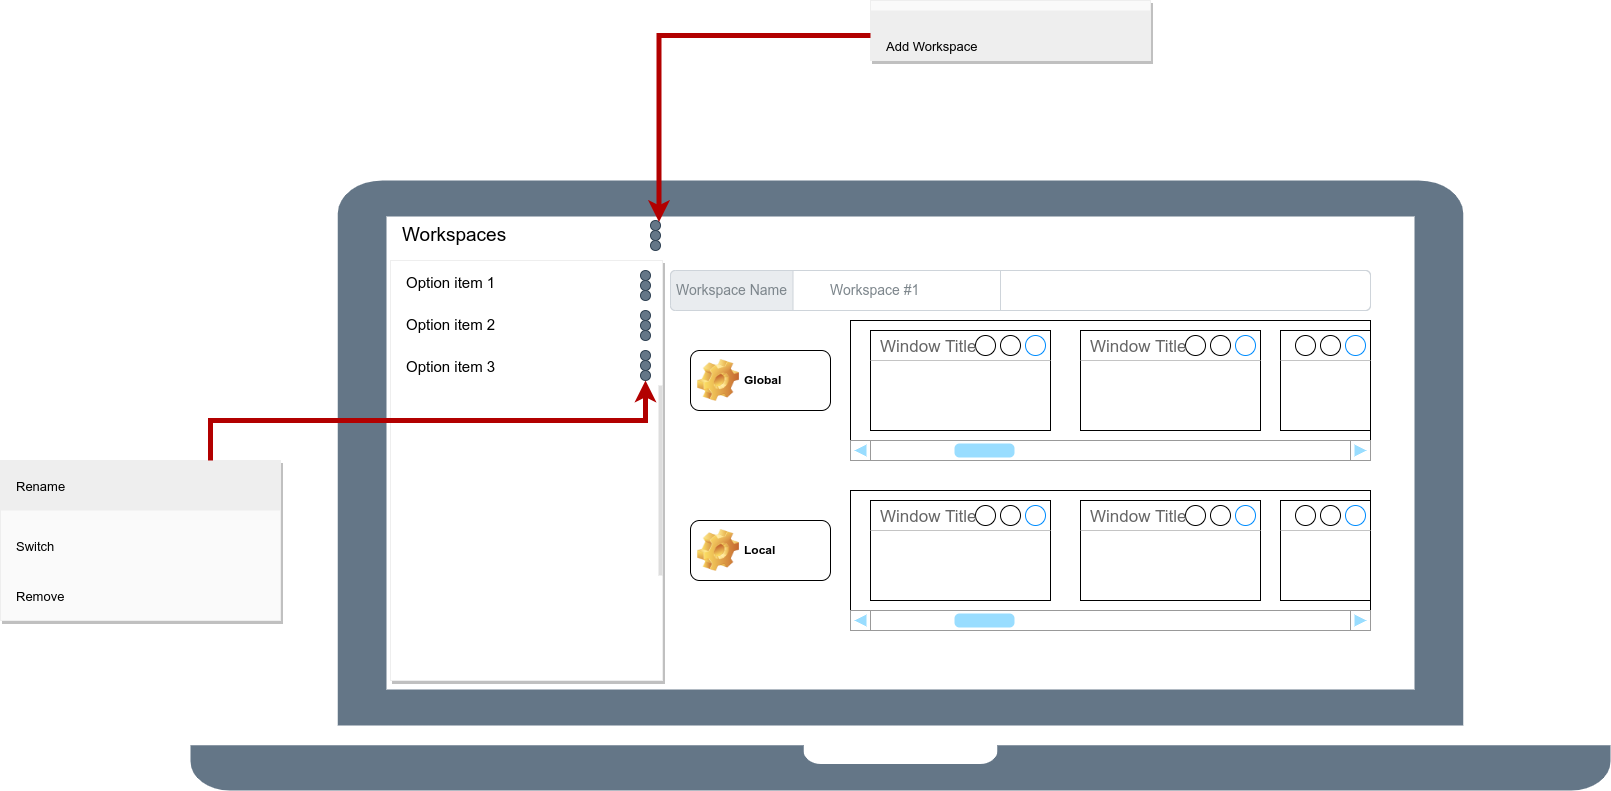

The diagram above was exported from draw.io. Its source (the exported page's mxGraphModel, read from the mxfile embedded in the PNG):
<mxGraphModel dx="2268" dy="1943" grid="1" gridSize="10" guides="1" tooltips="1" connect="1" arrows="1" fold="1" page="1" pageScale="1" pageWidth="850" pageHeight="1100" math="0" shadow="0">
  <root>
    <mxCell id="0" />
    <mxCell id="1" parent="0" />
    <mxCell id="dxZ7RwxjjiwX_X7gBGEH-75" value="" style="sketch=0;pointerEvents=1;shadow=0;dashed=0;html=1;strokeColor=#314354;fillColor=#647687;labelPosition=center;verticalLabelPosition=bottom;verticalAlign=top;align=center;outlineConnect=0;shape=mxgraph.veeam2.laptop;fontSize=19;fontColor=#ffffff;" vertex="1" parent="1">
      <mxGeometry x="-100" y="60" width="1420" height="610" as="geometry" />
    </mxCell>
    <mxCell id="dxZ7RwxjjiwX_X7gBGEH-27" value="" style="rounded=0;whiteSpace=wrap;html=1;" vertex="1" parent="1">
      <mxGeometry x="560" y="200" width="520" height="120" as="geometry" />
    </mxCell>
    <mxCell id="dxZ7RwxjjiwX_X7gBGEH-1" value="" style="shape=rect;strokeColor=#eeeeee;fillColor=#ffffff;shadow=1;" vertex="1" parent="1">
      <mxGeometry x="100" y="140" width="272" height="420" as="geometry" />
    </mxCell>
    <mxCell id="dxZ7RwxjjiwX_X7gBGEH-2" value="Option item 1" style="text;verticalAlign=middle;spacing=0;spacingLeft=16;fontSize=15;resizeWidth=1;" vertex="1" parent="dxZ7RwxjjiwX_X7gBGEH-1">
      <mxGeometry width="272" height="42" relative="1" as="geometry" />
    </mxCell>
    <mxCell id="dxZ7RwxjjiwX_X7gBGEH-3" value="Option item 2" style="text;verticalAlign=middle;spacing=0;spacingLeft=16;fontSize=15;resizeWidth=1;" vertex="1" parent="dxZ7RwxjjiwX_X7gBGEH-1">
      <mxGeometry width="272" height="42" relative="1" as="geometry">
        <mxPoint y="42" as="offset" />
      </mxGeometry>
    </mxCell>
    <mxCell id="dxZ7RwxjjiwX_X7gBGEH-4" value="Option item 3" style="text;verticalAlign=middle;spacing=0;spacingLeft=16;fontSize=15;resizeWidth=1;" vertex="1" parent="dxZ7RwxjjiwX_X7gBGEH-1">
      <mxGeometry width="272" height="42" relative="1" as="geometry">
        <mxPoint y="84" as="offset" />
      </mxGeometry>
    </mxCell>
    <mxCell id="dxZ7RwxjjiwX_X7gBGEH-12" value="" style="shape=rect;strokeColor=none;fillColor=#dddddd;" vertex="1" parent="dxZ7RwxjjiwX_X7gBGEH-1">
      <mxGeometry x="1" width="4" height="190" relative="1" as="geometry">
        <mxPoint x="-4" y="125" as="offset" />
      </mxGeometry>
    </mxCell>
    <mxCell id="dxZ7RwxjjiwX_X7gBGEH-58" value="" style="group" vertex="1" connectable="0" parent="dxZ7RwxjjiwX_X7gBGEH-1">
      <mxGeometry x="250" y="10" width="10" height="30" as="geometry" />
    </mxCell>
    <mxCell id="dxZ7RwxjjiwX_X7gBGEH-59" value="" style="ellipse;whiteSpace=wrap;html=1;aspect=fixed;fillColor=#647687;fontColor=#ffffff;strokeColor=#314354;" vertex="1" parent="dxZ7RwxjjiwX_X7gBGEH-58">
      <mxGeometry width="10" height="10" as="geometry" />
    </mxCell>
    <mxCell id="dxZ7RwxjjiwX_X7gBGEH-60" value="" style="ellipse;whiteSpace=wrap;html=1;aspect=fixed;fillColor=#647687;fontColor=#ffffff;strokeColor=#314354;" vertex="1" parent="dxZ7RwxjjiwX_X7gBGEH-58">
      <mxGeometry y="10" width="10" height="10" as="geometry" />
    </mxCell>
    <mxCell id="dxZ7RwxjjiwX_X7gBGEH-61" value="" style="ellipse;whiteSpace=wrap;html=1;aspect=fixed;fillColor=#647687;fontColor=#ffffff;strokeColor=#314354;" vertex="1" parent="dxZ7RwxjjiwX_X7gBGEH-58">
      <mxGeometry y="20" width="10" height="10" as="geometry" />
    </mxCell>
    <mxCell id="dxZ7RwxjjiwX_X7gBGEH-62" value="" style="group" vertex="1" connectable="0" parent="dxZ7RwxjjiwX_X7gBGEH-1">
      <mxGeometry x="250" y="50" width="10" height="30" as="geometry" />
    </mxCell>
    <mxCell id="dxZ7RwxjjiwX_X7gBGEH-63" value="" style="ellipse;whiteSpace=wrap;html=1;aspect=fixed;fillColor=#647687;fontColor=#ffffff;strokeColor=#314354;" vertex="1" parent="dxZ7RwxjjiwX_X7gBGEH-62">
      <mxGeometry width="10" height="10" as="geometry" />
    </mxCell>
    <mxCell id="dxZ7RwxjjiwX_X7gBGEH-64" value="" style="ellipse;whiteSpace=wrap;html=1;aspect=fixed;fillColor=#647687;fontColor=#ffffff;strokeColor=#314354;" vertex="1" parent="dxZ7RwxjjiwX_X7gBGEH-62">
      <mxGeometry y="10" width="10" height="10" as="geometry" />
    </mxCell>
    <mxCell id="dxZ7RwxjjiwX_X7gBGEH-65" value="" style="ellipse;whiteSpace=wrap;html=1;aspect=fixed;fillColor=#647687;fontColor=#ffffff;strokeColor=#314354;" vertex="1" parent="dxZ7RwxjjiwX_X7gBGEH-62">
      <mxGeometry y="20" width="10" height="10" as="geometry" />
    </mxCell>
    <mxCell id="dxZ7RwxjjiwX_X7gBGEH-66" value="" style="group" vertex="1" connectable="0" parent="dxZ7RwxjjiwX_X7gBGEH-1">
      <mxGeometry x="250" y="90" width="10" height="30" as="geometry" />
    </mxCell>
    <mxCell id="dxZ7RwxjjiwX_X7gBGEH-67" value="" style="ellipse;whiteSpace=wrap;html=1;aspect=fixed;fillColor=#647687;fontColor=#ffffff;strokeColor=#314354;" vertex="1" parent="dxZ7RwxjjiwX_X7gBGEH-66">
      <mxGeometry width="10" height="10" as="geometry" />
    </mxCell>
    <mxCell id="dxZ7RwxjjiwX_X7gBGEH-68" value="" style="ellipse;whiteSpace=wrap;html=1;aspect=fixed;fillColor=#647687;fontColor=#ffffff;strokeColor=#314354;" vertex="1" parent="dxZ7RwxjjiwX_X7gBGEH-66">
      <mxGeometry y="10" width="10" height="10" as="geometry" />
    </mxCell>
    <mxCell id="dxZ7RwxjjiwX_X7gBGEH-69" value="" style="ellipse;whiteSpace=wrap;html=1;aspect=fixed;fillColor=#647687;fontColor=#ffffff;strokeColor=#314354;" vertex="1" parent="dxZ7RwxjjiwX_X7gBGEH-66">
      <mxGeometry y="20" width="10" height="10" as="geometry" />
    </mxCell>
    <mxCell id="dxZ7RwxjjiwX_X7gBGEH-16" value="&amp;nbsp; &amp;nbsp; &amp;nbsp; &amp;nbsp; &amp;nbsp; &amp;nbsp; &amp;nbsp; &amp;nbsp; &amp;nbsp; &amp;nbsp; &amp;nbsp; &amp;nbsp; &amp;nbsp; &amp;nbsp;Workspace #1" style="html=1;shadow=0;dashed=0;shape=mxgraph.bootstrap.rrect;rSize=5;strokeColor=#CED4DA;html=1;whiteSpace=wrap;fillColor=#FFFFFF;fontColor=#7D868C;align=left;spacing=15;spacingLeft=40;fontSize=14;" vertex="1" parent="1">
      <mxGeometry x="380" y="150" width="700" height="40" as="geometry" />
    </mxCell>
    <mxCell id="dxZ7RwxjjiwX_X7gBGEH-17" value="Workspace Name" style="html=1;shadow=0;dashed=0;shape=mxgraph.bootstrap.leftButton;strokeColor=inherit;gradientColor=inherit;fontColor=inherit;fillColor=#E9ECEF;rSize=5;perimeter=none;whiteSpace=wrap;resizeHeight=1;fontSize=14;" vertex="1" parent="dxZ7RwxjjiwX_X7gBGEH-16">
      <mxGeometry width="122.5" height="40" as="geometry" />
    </mxCell>
    <mxCell id="dxZ7RwxjjiwX_X7gBGEH-18" value="" style="html=1;shadow=0;dashed=0;shape=mxgraph.bootstrap.rightButton;strokeColor=inherit;gradientColor=inherit;fontColor=inherit;fillColor=none;rSize=5;perimeter=none;whiteSpace=wrap;resizeHeight=1;fontSize=14;" vertex="1" parent="dxZ7RwxjjiwX_X7gBGEH-16">
      <mxGeometry x="1" width="370" height="40" relative="1" as="geometry">
        <mxPoint x="-370" as="offset" />
      </mxGeometry>
    </mxCell>
    <mxCell id="dxZ7RwxjjiwX_X7gBGEH-19" value="Global" style="label;whiteSpace=wrap;html=1;image=img/clipart/Gear_128x128.png" vertex="1" parent="1">
      <mxGeometry x="400" y="230" width="140" height="60" as="geometry" />
    </mxCell>
    <mxCell id="dxZ7RwxjjiwX_X7gBGEH-24" value="Window Title" style="strokeWidth=1;shadow=0;dashed=0;align=center;html=1;shape=mxgraph.mockup.containers.window;align=left;verticalAlign=top;spacingLeft=8;strokeColor2=#008cff;strokeColor3=#c4c4c4;fontColor=#666666;mainText=;fontSize=17;labelBackgroundColor=none;" vertex="1" parent="1">
      <mxGeometry x="580" y="210" width="180" height="100" as="geometry" />
    </mxCell>
    <mxCell id="dxZ7RwxjjiwX_X7gBGEH-25" value="Window Title" style="strokeWidth=1;shadow=0;dashed=0;align=center;html=1;shape=mxgraph.mockup.containers.window;align=left;verticalAlign=top;spacingLeft=8;strokeColor2=#008cff;strokeColor3=#c4c4c4;fontColor=#666666;mainText=;fontSize=17;labelBackgroundColor=none;" vertex="1" parent="1">
      <mxGeometry x="790" y="210" width="180" height="100" as="geometry" />
    </mxCell>
    <mxCell id="dxZ7RwxjjiwX_X7gBGEH-26" value="" style="verticalLabelPosition=bottom;shadow=0;dashed=0;align=center;html=1;verticalAlign=top;strokeWidth=1;shape=mxgraph.mockup.navigation.scrollBar;strokeColor=#999999;barPos=20;fillColor2=#99ddff;strokeColor2=none;" vertex="1" parent="1">
      <mxGeometry x="560" y="320" width="520" height="20" as="geometry" />
    </mxCell>
    <mxCell id="dxZ7RwxjjiwX_X7gBGEH-28" value="" style="strokeWidth=1;shadow=0;dashed=0;align=center;html=1;shape=mxgraph.mockup.containers.window;align=left;verticalAlign=top;spacingLeft=8;strokeColor2=#008cff;strokeColor3=#c4c4c4;fontColor=#666666;mainText=;fontSize=17;labelBackgroundColor=none;" vertex="1" parent="1">
      <mxGeometry x="990" y="210" width="90" height="100" as="geometry" />
    </mxCell>
    <mxCell id="dxZ7RwxjjiwX_X7gBGEH-40" value="" style="group" vertex="1" connectable="0" parent="1">
      <mxGeometry x="360" y="100" width="10" height="30" as="geometry" />
    </mxCell>
    <mxCell id="dxZ7RwxjjiwX_X7gBGEH-41" value="" style="ellipse;whiteSpace=wrap;html=1;aspect=fixed;fillColor=#647687;fontColor=#ffffff;strokeColor=#314354;" vertex="1" parent="dxZ7RwxjjiwX_X7gBGEH-40">
      <mxGeometry width="10" height="10" as="geometry" />
    </mxCell>
    <mxCell id="dxZ7RwxjjiwX_X7gBGEH-42" value="" style="ellipse;whiteSpace=wrap;html=1;aspect=fixed;fillColor=#647687;fontColor=#ffffff;strokeColor=#314354;" vertex="1" parent="dxZ7RwxjjiwX_X7gBGEH-40">
      <mxGeometry y="10" width="10" height="10" as="geometry" />
    </mxCell>
    <mxCell id="dxZ7RwxjjiwX_X7gBGEH-43" value="" style="ellipse;whiteSpace=wrap;html=1;aspect=fixed;fillColor=#647687;fontColor=#ffffff;strokeColor=#314354;" vertex="1" parent="dxZ7RwxjjiwX_X7gBGEH-40">
      <mxGeometry y="20" width="10" height="10" as="geometry" />
    </mxCell>
    <mxCell id="dxZ7RwxjjiwX_X7gBGEH-44" value="Workspaces" style="text;html=1;strokeColor=none;fillColor=none;align=left;verticalAlign=middle;whiteSpace=wrap;rounded=0;fontSize=19;" vertex="1" parent="1">
      <mxGeometry x="110" y="90" width="250" height="50" as="geometry" />
    </mxCell>
    <mxCell id="dxZ7RwxjjiwX_X7gBGEH-49" value="" style="group" vertex="1" connectable="0" parent="1">
      <mxGeometry x="580" y="-120" width="280" height="70" as="geometry" />
    </mxCell>
    <mxCell id="dxZ7RwxjjiwX_X7gBGEH-45" value="" style="shape=rect;fillColor=#FAFAFA;strokeColor=#eeeeee;shadow=1;fontSize=19;container=0;" vertex="1" parent="dxZ7RwxjjiwX_X7gBGEH-49">
      <mxGeometry width="280" height="60" as="geometry" />
    </mxCell>
    <mxCell id="dxZ7RwxjjiwX_X7gBGEH-46" value="Add Workspace" style="text;fontSize=13;fontColor=#000000;align=left;spacing=16;fillColor=#eeeeee;verticalAlign=middle;resizeWidth=1;" vertex="1" parent="dxZ7RwxjjiwX_X7gBGEH-49">
      <mxGeometry y="10" width="280" height="50" as="geometry">
        <mxPoint y="10" as="offset" />
      </mxGeometry>
    </mxCell>
    <mxCell id="dxZ7RwxjjiwX_X7gBGEH-50" value="" style="rounded=0;whiteSpace=wrap;html=1;" vertex="1" parent="1">
      <mxGeometry x="560" y="370" width="520" height="120" as="geometry" />
    </mxCell>
    <mxCell id="dxZ7RwxjjiwX_X7gBGEH-51" value="Local" style="label;whiteSpace=wrap;html=1;image=img/clipart/Gear_128x128.png" vertex="1" parent="1">
      <mxGeometry x="400" y="400" width="140" height="60" as="geometry" />
    </mxCell>
    <mxCell id="dxZ7RwxjjiwX_X7gBGEH-52" value="Window Title" style="strokeWidth=1;shadow=0;dashed=0;align=center;html=1;shape=mxgraph.mockup.containers.window;align=left;verticalAlign=top;spacingLeft=8;strokeColor2=#008cff;strokeColor3=#c4c4c4;fontColor=#666666;mainText=;fontSize=17;labelBackgroundColor=none;" vertex="1" parent="1">
      <mxGeometry x="580" y="380" width="180" height="100" as="geometry" />
    </mxCell>
    <mxCell id="dxZ7RwxjjiwX_X7gBGEH-53" value="Window Title" style="strokeWidth=1;shadow=0;dashed=0;align=center;html=1;shape=mxgraph.mockup.containers.window;align=left;verticalAlign=top;spacingLeft=8;strokeColor2=#008cff;strokeColor3=#c4c4c4;fontColor=#666666;mainText=;fontSize=17;labelBackgroundColor=none;" vertex="1" parent="1">
      <mxGeometry x="790" y="380" width="180" height="100" as="geometry" />
    </mxCell>
    <mxCell id="dxZ7RwxjjiwX_X7gBGEH-54" value="" style="verticalLabelPosition=bottom;shadow=0;dashed=0;align=center;html=1;verticalAlign=top;strokeWidth=1;shape=mxgraph.mockup.navigation.scrollBar;strokeColor=#999999;barPos=20;fillColor2=#99ddff;strokeColor2=none;" vertex="1" parent="1">
      <mxGeometry x="560" y="490" width="520" height="20" as="geometry" />
    </mxCell>
    <mxCell id="dxZ7RwxjjiwX_X7gBGEH-55" value="" style="strokeWidth=1;shadow=0;dashed=0;align=center;html=1;shape=mxgraph.mockup.containers.window;align=left;verticalAlign=top;spacingLeft=8;strokeColor2=#008cff;strokeColor3=#c4c4c4;fontColor=#666666;mainText=;fontSize=17;labelBackgroundColor=none;" vertex="1" parent="1">
      <mxGeometry x="990" y="380" width="90" height="100" as="geometry" />
    </mxCell>
    <mxCell id="dxZ7RwxjjiwX_X7gBGEH-70" value="" style="shape=rect;fillColor=#FAFAFA;strokeColor=#eeeeee;shadow=1;fontSize=19;" vertex="1" parent="1">
      <mxGeometry x="-290" y="340" width="280" height="160" as="geometry" />
    </mxCell>
    <mxCell id="dxZ7RwxjjiwX_X7gBGEH-71" value="Rename" style="text;fontSize=13;fontColor=#000000;align=left;spacing=16;fillColor=#eeeeee;verticalAlign=middle;resizeWidth=1;" vertex="1" parent="dxZ7RwxjjiwX_X7gBGEH-70">
      <mxGeometry width="280" height="50" relative="1" as="geometry">
        <mxPoint as="offset" />
      </mxGeometry>
    </mxCell>
    <mxCell id="dxZ7RwxjjiwX_X7gBGEH-72" value="Switch" style="text;fontSize=13;fontColor=#000000;align=left;spacing=16;verticalAlign=middle;resizeWidth=1;" vertex="1" parent="dxZ7RwxjjiwX_X7gBGEH-70">
      <mxGeometry width="280" height="50" relative="1" as="geometry">
        <mxPoint y="60" as="offset" />
      </mxGeometry>
    </mxCell>
    <mxCell id="dxZ7RwxjjiwX_X7gBGEH-73" value="Remove" style="text;fontSize=13;fontColor=#000000;align=left;spacing=16;verticalAlign=middle;resizeWidth=1;" vertex="1" parent="dxZ7RwxjjiwX_X7gBGEH-70">
      <mxGeometry width="280" height="50" relative="1" as="geometry">
        <mxPoint y="110" as="offset" />
      </mxGeometry>
    </mxCell>
    <mxCell id="dxZ7RwxjjiwX_X7gBGEH-76" style="edgeStyle=orthogonalEdgeStyle;rounded=0;orthogonalLoop=1;jettySize=auto;html=1;exitX=0.75;exitY=0;exitDx=0;exitDy=0;entryX=0.5;entryY=1;entryDx=0;entryDy=0;fontSize=19;fillColor=#e51400;strokeColor=#B20000;strokeWidth=5;" edge="1" parent="dxZ7RwxjjiwX_X7gBGEH-70" source="dxZ7RwxjjiwX_X7gBGEH-71" target="dxZ7RwxjjiwX_X7gBGEH-69">
      <mxGeometry relative="1" as="geometry" />
    </mxCell>
    <mxCell id="dxZ7RwxjjiwX_X7gBGEH-77" style="edgeStyle=orthogonalEdgeStyle;rounded=0;orthogonalLoop=1;jettySize=auto;html=1;exitX=0;exitY=0.5;exitDx=0;exitDy=0;entryX=1;entryY=0;entryDx=0;entryDy=0;strokeWidth=5;fontSize=19;fillColor=#e51400;strokeColor=#B20000;" edge="1" parent="1" source="dxZ7RwxjjiwX_X7gBGEH-46" target="dxZ7RwxjjiwX_X7gBGEH-41">
      <mxGeometry relative="1" as="geometry" />
    </mxCell>
  </root>
</mxGraphModel>